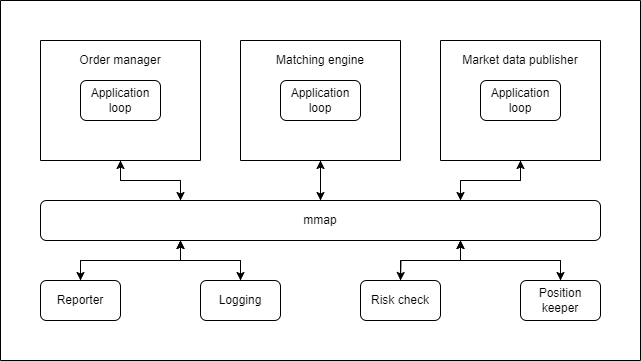

The diagram above was exported from draw.io. Its source (the exported page's mxGraphModel, read from the mxfile embedded in the PNG):
<mxGraphModel dx="882" dy="578" grid="1" gridSize="10" guides="1" tooltips="1" connect="1" arrows="1" fold="1" page="1" pageScale="1" pageWidth="850" pageHeight="1100" math="0" shadow="0">
  <root>
    <mxCell id="0" />
    <mxCell id="1" parent="0" />
    <mxCell id="ErYFT6_SxTH0jQp-MLGw-1" value="" style="swimlane;startSize=0;" vertex="1" parent="1">
      <mxGeometry x="40" y="40" width="640" height="360" as="geometry" />
    </mxCell>
    <mxCell id="ErYFT6_SxTH0jQp-MLGw-19" style="edgeStyle=orthogonalEdgeStyle;rounded=0;orthogonalLoop=1;jettySize=auto;html=1;exitX=0.5;exitY=1;exitDx=0;exitDy=0;entryX=0.25;entryY=0;entryDx=0;entryDy=0;" edge="1" parent="ErYFT6_SxTH0jQp-MLGw-1" source="ErYFT6_SxTH0jQp-MLGw-3" target="ErYFT6_SxTH0jQp-MLGw-12">
      <mxGeometry relative="1" as="geometry" />
    </mxCell>
    <mxCell id="ErYFT6_SxTH0jQp-MLGw-3" value="" style="swimlane;startSize=0;" vertex="1" parent="ErYFT6_SxTH0jQp-MLGw-1">
      <mxGeometry x="40" y="40" width="160" height="120" as="geometry" />
    </mxCell>
    <mxCell id="ErYFT6_SxTH0jQp-MLGw-4" value="Application loop" style="rounded=1;whiteSpace=wrap;html=1;" vertex="1" parent="ErYFT6_SxTH0jQp-MLGw-3">
      <mxGeometry x="40" y="40" width="80" height="40" as="geometry" />
    </mxCell>
    <mxCell id="ErYFT6_SxTH0jQp-MLGw-5" value="Order manager" style="text;html=1;align=center;verticalAlign=middle;whiteSpace=wrap;rounded=0;" vertex="1" parent="ErYFT6_SxTH0jQp-MLGw-3">
      <mxGeometry width="160" height="40" as="geometry" />
    </mxCell>
    <mxCell id="ErYFT6_SxTH0jQp-MLGw-21" style="edgeStyle=orthogonalEdgeStyle;rounded=0;orthogonalLoop=1;jettySize=auto;html=1;exitX=0.5;exitY=1;exitDx=0;exitDy=0;entryX=0.75;entryY=0;entryDx=0;entryDy=0;" edge="1" parent="ErYFT6_SxTH0jQp-MLGw-1" source="ErYFT6_SxTH0jQp-MLGw-6" target="ErYFT6_SxTH0jQp-MLGw-12">
      <mxGeometry relative="1" as="geometry" />
    </mxCell>
    <mxCell id="ErYFT6_SxTH0jQp-MLGw-6" value="" style="swimlane;startSize=0;" vertex="1" parent="ErYFT6_SxTH0jQp-MLGw-1">
      <mxGeometry x="440" y="40" width="160" height="120" as="geometry" />
    </mxCell>
    <mxCell id="ErYFT6_SxTH0jQp-MLGw-7" value="Application loop" style="rounded=1;whiteSpace=wrap;html=1;" vertex="1" parent="ErYFT6_SxTH0jQp-MLGw-6">
      <mxGeometry x="40" y="40" width="80" height="40" as="geometry" />
    </mxCell>
    <mxCell id="ErYFT6_SxTH0jQp-MLGw-8" value="Market data publisher" style="text;html=1;align=center;verticalAlign=middle;whiteSpace=wrap;rounded=0;" vertex="1" parent="ErYFT6_SxTH0jQp-MLGw-6">
      <mxGeometry width="160" height="40" as="geometry" />
    </mxCell>
    <mxCell id="ErYFT6_SxTH0jQp-MLGw-20" style="edgeStyle=orthogonalEdgeStyle;rounded=0;orthogonalLoop=1;jettySize=auto;html=1;exitX=0.5;exitY=1;exitDx=0;exitDy=0;entryX=0.5;entryY=0;entryDx=0;entryDy=0;" edge="1" parent="ErYFT6_SxTH0jQp-MLGw-1" source="ErYFT6_SxTH0jQp-MLGw-9" target="ErYFT6_SxTH0jQp-MLGw-12">
      <mxGeometry relative="1" as="geometry" />
    </mxCell>
    <mxCell id="ErYFT6_SxTH0jQp-MLGw-9" value="" style="swimlane;startSize=0;" vertex="1" parent="ErYFT6_SxTH0jQp-MLGw-1">
      <mxGeometry x="240" y="40" width="160" height="120" as="geometry" />
    </mxCell>
    <mxCell id="ErYFT6_SxTH0jQp-MLGw-10" value="Application loop" style="rounded=1;whiteSpace=wrap;html=1;" vertex="1" parent="ErYFT6_SxTH0jQp-MLGw-9">
      <mxGeometry x="40" y="40" width="80" height="40" as="geometry" />
    </mxCell>
    <mxCell id="ErYFT6_SxTH0jQp-MLGw-11" value="Matching engine" style="text;html=1;align=center;verticalAlign=middle;whiteSpace=wrap;rounded=0;" vertex="1" parent="ErYFT6_SxTH0jQp-MLGw-9">
      <mxGeometry width="160" height="40" as="geometry" />
    </mxCell>
    <mxCell id="ErYFT6_SxTH0jQp-MLGw-22" style="edgeStyle=orthogonalEdgeStyle;rounded=0;orthogonalLoop=1;jettySize=auto;html=1;exitX=0.75;exitY=0;exitDx=0;exitDy=0;entryX=0.5;entryY=1;entryDx=0;entryDy=0;" edge="1" parent="ErYFT6_SxTH0jQp-MLGw-1" source="ErYFT6_SxTH0jQp-MLGw-12" target="ErYFT6_SxTH0jQp-MLGw-6">
      <mxGeometry relative="1" as="geometry" />
    </mxCell>
    <mxCell id="ErYFT6_SxTH0jQp-MLGw-23" style="edgeStyle=orthogonalEdgeStyle;rounded=0;orthogonalLoop=1;jettySize=auto;html=1;exitX=0.25;exitY=0;exitDx=0;exitDy=0;entryX=0.5;entryY=1;entryDx=0;entryDy=0;" edge="1" parent="ErYFT6_SxTH0jQp-MLGw-1" source="ErYFT6_SxTH0jQp-MLGw-12" target="ErYFT6_SxTH0jQp-MLGw-3">
      <mxGeometry relative="1" as="geometry" />
    </mxCell>
    <mxCell id="ErYFT6_SxTH0jQp-MLGw-24" style="edgeStyle=orthogonalEdgeStyle;rounded=0;orthogonalLoop=1;jettySize=auto;html=1;exitX=0.5;exitY=0;exitDx=0;exitDy=0;entryX=0.5;entryY=1;entryDx=0;entryDy=0;" edge="1" parent="ErYFT6_SxTH0jQp-MLGw-1" source="ErYFT6_SxTH0jQp-MLGw-12" target="ErYFT6_SxTH0jQp-MLGw-9">
      <mxGeometry relative="1" as="geometry" />
    </mxCell>
    <mxCell id="ErYFT6_SxTH0jQp-MLGw-26" style="edgeStyle=orthogonalEdgeStyle;rounded=0;orthogonalLoop=1;jettySize=auto;html=1;exitX=0.25;exitY=1;exitDx=0;exitDy=0;entryX=0.5;entryY=0;entryDx=0;entryDy=0;" edge="1" parent="ErYFT6_SxTH0jQp-MLGw-1" source="ErYFT6_SxTH0jQp-MLGw-12" target="ErYFT6_SxTH0jQp-MLGw-13">
      <mxGeometry relative="1" as="geometry" />
    </mxCell>
    <mxCell id="ErYFT6_SxTH0jQp-MLGw-29" style="edgeStyle=orthogonalEdgeStyle;rounded=0;orthogonalLoop=1;jettySize=auto;html=1;exitX=0.25;exitY=1;exitDx=0;exitDy=0;entryX=0.5;entryY=0;entryDx=0;entryDy=0;" edge="1" parent="ErYFT6_SxTH0jQp-MLGw-1" source="ErYFT6_SxTH0jQp-MLGw-12" target="ErYFT6_SxTH0jQp-MLGw-15">
      <mxGeometry relative="1" as="geometry" />
    </mxCell>
    <mxCell id="ErYFT6_SxTH0jQp-MLGw-31" style="edgeStyle=orthogonalEdgeStyle;rounded=0;orthogonalLoop=1;jettySize=auto;html=1;exitX=0.75;exitY=1;exitDx=0;exitDy=0;" edge="1" parent="ErYFT6_SxTH0jQp-MLGw-1" source="ErYFT6_SxTH0jQp-MLGw-12">
      <mxGeometry relative="1" as="geometry">
        <mxPoint x="400" y="280" as="targetPoint" />
      </mxGeometry>
    </mxCell>
    <mxCell id="ErYFT6_SxTH0jQp-MLGw-33" style="edgeStyle=orthogonalEdgeStyle;rounded=0;orthogonalLoop=1;jettySize=auto;html=1;exitX=0.75;exitY=1;exitDx=0;exitDy=0;entryX=0.5;entryY=0;entryDx=0;entryDy=0;" edge="1" parent="ErYFT6_SxTH0jQp-MLGw-1" source="ErYFT6_SxTH0jQp-MLGw-12" target="ErYFT6_SxTH0jQp-MLGw-14">
      <mxGeometry relative="1" as="geometry" />
    </mxCell>
    <mxCell id="ErYFT6_SxTH0jQp-MLGw-12" value="mmap" style="rounded=1;whiteSpace=wrap;html=1;" vertex="1" parent="ErYFT6_SxTH0jQp-MLGw-1">
      <mxGeometry x="40" y="200" width="560" height="40" as="geometry" />
    </mxCell>
    <mxCell id="ErYFT6_SxTH0jQp-MLGw-25" style="edgeStyle=orthogonalEdgeStyle;rounded=0;orthogonalLoop=1;jettySize=auto;html=1;exitX=0.5;exitY=0;exitDx=0;exitDy=0;entryX=0.25;entryY=1;entryDx=0;entryDy=0;" edge="1" parent="ErYFT6_SxTH0jQp-MLGw-1" source="ErYFT6_SxTH0jQp-MLGw-13" target="ErYFT6_SxTH0jQp-MLGw-12">
      <mxGeometry relative="1" as="geometry" />
    </mxCell>
    <mxCell id="ErYFT6_SxTH0jQp-MLGw-13" value="Reporter" style="rounded=1;whiteSpace=wrap;html=1;" vertex="1" parent="ErYFT6_SxTH0jQp-MLGw-1">
      <mxGeometry x="40" y="280" width="80" height="40" as="geometry" />
    </mxCell>
    <mxCell id="ErYFT6_SxTH0jQp-MLGw-32" style="edgeStyle=orthogonalEdgeStyle;rounded=0;orthogonalLoop=1;jettySize=auto;html=1;exitX=0.5;exitY=0;exitDx=0;exitDy=0;entryX=0.75;entryY=1;entryDx=0;entryDy=0;" edge="1" parent="ErYFT6_SxTH0jQp-MLGw-1" source="ErYFT6_SxTH0jQp-MLGw-14" target="ErYFT6_SxTH0jQp-MLGw-12">
      <mxGeometry relative="1" as="geometry" />
    </mxCell>
    <mxCell id="ErYFT6_SxTH0jQp-MLGw-14" value="Position keeper" style="rounded=1;whiteSpace=wrap;html=1;" vertex="1" parent="ErYFT6_SxTH0jQp-MLGw-1">
      <mxGeometry x="520" y="280" width="80" height="40" as="geometry" />
    </mxCell>
    <mxCell id="ErYFT6_SxTH0jQp-MLGw-27" style="edgeStyle=orthogonalEdgeStyle;rounded=0;orthogonalLoop=1;jettySize=auto;html=1;exitX=0.5;exitY=0;exitDx=0;exitDy=0;entryX=0.25;entryY=1;entryDx=0;entryDy=0;" edge="1" parent="ErYFT6_SxTH0jQp-MLGw-1" source="ErYFT6_SxTH0jQp-MLGw-15" target="ErYFT6_SxTH0jQp-MLGw-12">
      <mxGeometry relative="1" as="geometry" />
    </mxCell>
    <mxCell id="ErYFT6_SxTH0jQp-MLGw-15" value="Logging" style="rounded=1;whiteSpace=wrap;html=1;" vertex="1" parent="ErYFT6_SxTH0jQp-MLGw-1">
      <mxGeometry x="200" y="280" width="80" height="40" as="geometry" />
    </mxCell>
    <mxCell id="ErYFT6_SxTH0jQp-MLGw-30" style="edgeStyle=orthogonalEdgeStyle;rounded=0;orthogonalLoop=1;jettySize=auto;html=1;exitX=0.5;exitY=0;exitDx=0;exitDy=0;entryX=0.75;entryY=1;entryDx=0;entryDy=0;" edge="1" parent="ErYFT6_SxTH0jQp-MLGw-1" source="ErYFT6_SxTH0jQp-MLGw-16" target="ErYFT6_SxTH0jQp-MLGw-12">
      <mxGeometry relative="1" as="geometry" />
    </mxCell>
    <mxCell id="ErYFT6_SxTH0jQp-MLGw-16" value="Risk check" style="rounded=1;whiteSpace=wrap;html=1;" vertex="1" parent="ErYFT6_SxTH0jQp-MLGw-1">
      <mxGeometry x="360" y="280" width="80" height="40" as="geometry" />
    </mxCell>
  </root>
</mxGraphModel>